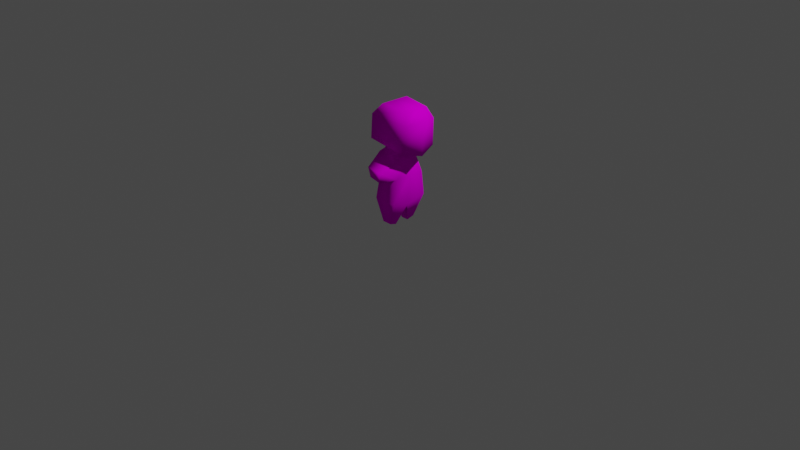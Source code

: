# Source: kitty-test.blend  (saved by Blender 2.80.74; exported with 4.5.12 LTS)
import bpy
from mathutils import Matrix  # noqa: F401  (used for matrix-valued properties, if any)

bpy.ops.wm.read_factory_settings(use_empty=True)
scene = bpy.context.scene
scene.name = 'Scene'

# ---- collections
col_collection = bpy.data.collections.new('Collection'); scene.collection.children.link(col_collection)

# ---- images (referenced by path relative to the original .blend; pixels are not part of the script)
import os
ASSET_DIR = os.environ.get("B2B_ASSET_DIR", "")  # directory of the original .blend (textures are referenced by path, not embedded)
HERE = os.path.dirname(os.path.abspath(__file__))  # packed textures are extracted next to this script under _unpacked/

def load_image(name, relpath, width, height, colorspace="sRGB"):
    """Load a texture the original file referenced (path relative to the .blend, or extracted next to this script)."""
    p = next((c for c in (os.path.join(HERE, relpath), os.path.join(ASSET_DIR, relpath)) if relpath and os.path.exists(c)), "")
    if p:
        img = bpy.data.images.load(p, check_existing=True)
        img.name = name
    else:  # same state as the original file: an image datablock whose file is absent (Cycles renders it pink)
        img = bpy.data.images.new(name, width, height)
        img.source = "FILE"
        img.filepath = "//" + (relpath or name)
    img.colorspace_settings.name = colorspace
    return img
img_uv_png = load_image('uv.png', 'uv.png', 1024, 1024, 'sRGB')

# ---- materials (node trees are filled in below, after node groups)
mat_material = bpy.data.materials.new('Material')
mat_material.alpha_threshold = 0.0
mat_material.use_transparent_shadow = False
mat_material.line_color = (0.0, 0.0, 0.0, 1.0)

# ---- material node trees
mat_material.use_nodes = True; mat_material.node_tree.nodes.clear()
_N = mat_material.node_tree.nodes; _L = mat_material.node_tree.links
n0 = _N.new('ShaderNodeOutputMaterial'); n0.name = 'Material Output'; n0.location = (300, 300)
n1 = _N.new('ShaderNodeBsdfPrincipled'); n1.name = 'Principled BSDF'; n1.location = (10, 300)
n1.distribution = 'GGX'
n1.subsurface_method = 'BURLEY'
n1.inputs[2].default_value = 0.4
n1.inputs[3].default_value = 1.45
n1.inputs[13].default_value = 0.0
n1.inputs[27].default_value = (0.0, 0.0, 0.0, 1.0)
n1.inputs[28].default_value = 1.0
n2 = _N.new('ShaderNodeTexImage'); n2.name = 'Image Texture'; n2.location = (-285, 296)
n2.image = img_uv_png
_L.new(n1.outputs[0], n0.inputs[0])
_L.new(n2.outputs[0], n1.inputs[0])
n0.is_active_output = True

# ---- world
world_world = bpy.data.worlds.new('World'); scene.world = world_world
world_world.use_nodes = True; world_world.node_tree.nodes.clear()
_N = world_world.node_tree.nodes; _L = world_world.node_tree.links
n0 = _N.new('ShaderNodeOutputWorld'); n0.name = 'World Output'; n0.location = (300, 300)
n1 = _N.new('ShaderNodeBackground'); n1.name = 'Background'; n1.location = (10, 300)
n1.inputs[0].default_value = (0.05088, 0.05088, 0.05088, 1.0)
_L.new(n1.outputs[0], n0.inputs[0])
n0.is_active_output = True
world_world.color = (0.05088, 0.05088, 0.05088)
world_world.use_sun_shadow = False
world_world.sun_shadow_jitter_overblur = 0.0

# ---- cameras
cam_camera = bpy.data.cameras.new('Camera')
cam_camera.clip_end = 100.0
cam_camera.ortho_scale = 7.314

# ---- lights
light_light = bpy.data.lights.new('Light', 'POINT')
light_light.transmission_factor = 0.0
light_light.energy = 1000.0
light_light.shadow_soft_size = 0.1
light_light.shadow_maximum_resolution = 0.006
light_light.use_absolute_resolution = True

# ---- meshes
me_kitty = bpy.data.meshes.new('Kitty')
me_kitty.from_pydata([(0.1343, 0.1043, 0.7059), (0.151, 0.1971, 0.2726), (-0.114, 0.1291, 0.7569), (-0.1028, 0.1971, 0.2726), (0.1646, 0.1521, 0.5335), (-0.08241, 0.1431, 0.6033), (0.1352, -0.1303, 0.7044), (0.151, -0.2167, 0.2726), (-0.1151, -0.1501, 0.7558), (-0.1028, -0.2167, 0.2726), (-0.08749, -0.0098, 0.2036), (0.1514, -0.01423, 0.6772), (-0.1354, -0.0098, 0.7351), (0.1294, -0.0098, 0.2036), (0.1646, -0.1805, 0.5335), (-0.08279, -0.1632, 0.6029), (0.1646, -0.01423, 0.5335), (-0.09003, -0.0098, 0.5956), (-0.02157, -0.3911, 0.6795), (0.1167, -0.3795, 0.6501), (0.1462, -0.3969, 0.5637), (0.009477, -0.3891, 0.584), (-0.08495, -0.0098, 0.7864), (-0.08495, 0.09343, 0.7864), (0.1111, 0.0769, 0.7447), (0.1111, -0.0098, 0.7447), (-0.08495, -0.113, 0.7864), (0.1111, -0.0965, 0.7447), (-0.1527, -0.005251, 0.896), (-0.1496, 0.2168, 0.8941), (0.2851, 0.1809, 0.8457), (0.3347, -0.01161, 0.7923), (-0.1559, -0.2273, 0.8979), (0.2548, -0.2112, 0.8354), (-0.1368, -0.003262, 1.155), (-0.1337, 0.2188, 1.153), (0.2962, 0.1769, 1.127), (0.3412, -0.009623, 1.141), (-0.14, -0.2253, 1.157), (0.2909, -0.1961, 1.13), (-0.06896, 0.08888, 0.8148), (0.1185, 0.07308, 0.7749), (0.1185, -0.0098, 0.7749), (0.1185, -0.09268, 0.7749), (-0.06896, -0.1085, 0.8148), (-0.06896, -0.0098, 0.8148), (-0.05876, -0.003465, 1.262), (-0.05651, 0.1543, 1.26), (0.249, 0.1245, 1.242), (0.2471, -0.007985, 1.243), (-0.06101, -0.1613, 1.263), (0.2452, -0.1405, 1.244), (0.06336, -0.1046, -0.001071), (-0.02389, -0.1046, -0.001071), (0.07203, -0.1878, 0.0267), (-0.03005, -0.1878, 0.0267), (0.05977, 0.1395, 0.01371), (-0.03221, 0.1395, 0.01371), (0.05196, 0.06453, -0.01132), (-0.02665, 0.06453, -0.01132)], [], [(17, 12, 2, 5), (5, 2, 0, 4), (4, 0, 11, 16), (10, 3, 57, 59), (0, 2, 23, 24), (1, 4, 16, 13), (3, 5, 4, 1), (10, 17, 5, 3), (17, 15, 8, 12), (15, 14, 20, 21), (14, 16, 11, 6), (7, 9, 55, 54), (6, 11, 25, 27), (7, 13, 16, 14), (9, 7, 14, 15), (10, 9, 15, 17), (21, 20, 19, 18), (8, 15, 21, 18), (14, 6, 19, 20), (6, 8, 18, 19), (43, 42, 31, 33), (41, 40, 29, 30), (12, 8, 26, 22), (11, 0, 24, 25), (2, 12, 22, 23), (8, 6, 27, 26), (32, 33, 39, 38), (29, 28, 34, 35), (45, 44, 32, 28), (42, 41, 30, 31), (40, 45, 28, 29), (44, 43, 33, 32), (34, 38, 50, 46), (39, 37, 49, 51), (30, 29, 35, 36), (33, 31, 37, 39), (28, 32, 38, 34), (31, 30, 36, 37), (26, 22, 23, 24, 25, 27), (26, 27, 43, 44), (23, 22, 45, 40), (25, 24, 41, 42), (22, 26, 44, 45), (24, 23, 40, 41), (27, 25, 42, 43), (48, 47, 46, 49), (51, 49, 46, 50), (37, 36, 48, 49), (35, 34, 46, 47), (38, 39, 51, 50), (36, 35, 47, 48), (55, 53, 52, 54), (13, 7, 54, 52), (10, 13, 52, 53), (9, 10, 53, 55), (57, 56, 58, 59), (3, 1, 56, 57), (13, 10, 59, 58), (1, 13, 58, 56)])
me_kitty.polygons.foreach_set('use_smooth', [True] * 59)
_uv = me_kitty.uv_layers.new(name='UV1')
_uv.uv.foreach_set('vector', [0.8336, 0.0001898, 0.9501, 0.009073, 0.9342, 0.1002, 0.8406, 0.1106, 0.8406, 0.1106, 0.9342, 0.1002, 0.9214, 0.2528, 0.8109, 0.2653, 0.8109, 0.2653, 0.9214, 0.2528, 0.9483, 0.3411, 0.8325, 0.3934, 0.5315, 0.09716, 0.6791, 0.1573, 0.6281, 0.1926, 0.6142, 0.1949, 0.9214, 0.2528, 0.9342, 0.1002, 0.9658, 0.1041, 0.9598, 0.2428, 0.6828, 0.2497, 0.8109, 0.2653, 0.8325, 0.3934, 0.5461, 0.3299, 0.6791, 0.1573, 0.8406, 0.1106, 0.8109, 0.2653, 0.6828, 0.2497, 0.5315, 0.09716, 0.8336, 0.0001898, 0.8406, 0.1106, 0.6791, 0.1573, 0.3506, 0.447, 0.3383, 0.3238, 0.4451, 0.3146, 0.4794, 0.4162, 0.3383, 0.3238, 0.3114, 0.1549, 0.3694, 0.2225, 0.3695, 0.2325, 0.3114, 0.1549, 0.3249, 0.0001898, 0.4678, 0.05031, 0.4461, 0.1451, 0.1628, 0.1878, 0.1646, 0.2874, 0.1105, 0.254, 0.1118, 0.2305, 0.4461, 0.1451, 0.4678, 0.05031, 0.5311, 0.08637, 0.4875, 0.1537, 0.1628, 0.1878, 0.03144, 0.02127, 0.3249, 0.0001898, 0.3114, 0.1549, 0.1646, 0.2874, 0.1628, 0.1878, 0.3114, 0.1549, 0.3383, 0.3238, 0.008123, 0.3684, 0.1646, 0.2874, 0.3383, 0.3238, 0.3506, 0.447, 0.3695, 0.2325, 0.3694, 0.2225, 0.376, 0.2221, 0.3806, 0.2357, 0.4451, 0.3146, 0.3383, 0.3238, 0.3695, 0.2325, 0.3806, 0.2357, 0.3114, 0.1549, 0.4461, 0.1451, 0.376, 0.2221, 0.3694, 0.2225, 0.4461, 0.1451, 0.4451, 0.3146, 0.3806, 0.2357, 0.376, 0.2221, 0.242, 0.5762, 0.2868, 0.534, 0.4153, 0.6354, 0.3044, 0.6907, 0.6047, 0.5677, 0.7487, 0.6299, 0.7418, 0.7222, 0.5399, 0.6954, 0.4794, 0.4162, 0.4451, 0.3146, 0.4828, 0.3083, 0.5311, 0.3825, 0.9483, 0.3411, 0.9214, 0.2528, 0.9598, 0.2428, 0.9998, 0.3019, 0.9342, 0.1002, 0.9501, 0.009073, 0.9998, 0.03274, 0.9658, 0.1041, 0.4451, 0.3146, 0.4461, 0.1451, 0.4875, 0.1537, 0.4828, 0.3083, 0.1133, 0.7394, 0.3044, 0.6907, 0.2984, 0.8313, 0.131, 0.8337, 0.7418, 0.7222, 0.8515, 0.693, 0.852, 0.8776, 0.7445, 0.8147, 0.03289, 0.6542, 0.1089, 0.6512, 0.1133, 0.7394, 0.01726, 0.7131, 0.5541, 0.5296, 0.6047, 0.5677, 0.5399, 0.6954, 0.4323, 0.6462, 0.7487, 0.6299, 0.8324, 0.6259, 0.8515, 0.693, 0.7418, 0.7222, 0.1089, 0.6512, 0.242, 0.5762, 0.3044, 0.6907, 0.1133, 0.7394, 0.007941, 0.9066, 0.131, 0.8337, 0.1518, 0.8874, 0.1051, 0.9879, 0.2984, 0.8313, 0.4153, 0.8854, 0.3261, 0.9647, 0.2833, 0.8907, 0.5399, 0.6954, 0.7418, 0.7222, 0.7445, 0.8147, 0.5725, 0.8295, 0.3044, 0.6907, 0.4153, 0.6354, 0.4153, 0.8854, 0.2984, 0.8313, 0.01726, 0.7131, 0.1133, 0.7394, 0.131, 0.8337, 0.007941, 0.9066, 0.4323, 0.6462, 0.5399, 0.6954, 0.5725, 0.8295, 0.4644, 0.8985, 0.9786, 0.6627, 0.9216, 0.6648, 0.8646, 0.6669, 0.8696, 0.5558, 0.9175, 0.554, 0.9654, 0.5523, 0.09865, 0.627, 0.2287, 0.5599, 0.242, 0.5762, 0.1089, 0.6512, 0.7568, 0.6033, 0.8323, 0.6069, 0.8324, 0.6259, 0.7487, 0.6299, 0.5654, 0.5141, 0.6164, 0.5494, 0.6047, 0.5677, 0.5541, 0.5296, 0.03132, 0.637, 0.09865, 0.627, 0.1089, 0.6512, 0.03289, 0.6542, 0.6164, 0.5494, 0.7568, 0.6033, 0.7487, 0.6299, 0.6047, 0.5677, 0.2287, 0.5599, 0.2742, 0.5203, 0.2868, 0.534, 0.242, 0.5762, 0.595, 0.8872, 0.7263, 0.8692, 0.7751, 0.9565, 0.5631, 0.9643, 0.2833, 0.8907, 0.3261, 0.9647, 0.1051, 0.9879, 0.1518, 0.8874, 0.4644, 0.8985, 0.5725, 0.8295, 0.595, 0.8872, 0.5631, 0.9643, 0.7445, 0.8147, 0.852, 0.8776, 0.7751, 0.9565, 0.7263, 0.8692, 0.131, 0.8337, 0.2984, 0.8313, 0.2833, 0.8907, 0.1518, 0.8874, 0.5725, 0.8295, 0.7445, 0.8147, 0.7263, 0.8692, 0.595, 0.8872, 0.1105, 0.254, 0.09439, 0.2528, 0.09078, 0.2365, 0.1118, 0.2305, 0.03144, 0.02127, 0.1628, 0.1878, 0.1118, 0.2305, 0.09078, 0.2365, 0.008123, 0.3684, 0.03144, 0.02127, 0.09078, 0.2365, 0.09439, 0.2528, 0.1646, 0.2874, 0.008123, 0.3684, 0.09439, 0.2528, 0.1105, 0.254, 0.6281, 0.1926, 0.6305, 0.2134, 0.6119, 0.209, 0.6142, 0.1949, 0.6791, 0.1573, 0.6828, 0.2497, 0.6305, 0.2134, 0.6281, 0.1926, 0.5461, 0.3299, 0.5315, 0.09716, 0.6142, 0.1949, 0.6119, 0.209, 0.6828, 0.2497, 0.5461, 0.3299, 0.6119, 0.209, 0.6305, 0.2134])
me_kitty.materials.append(mat_material)
me_kitty.use_remesh_preserve_volume = False
me_kitty.use_remesh_preserve_attributes = False
me_kitty.use_mirror_vertex_groups = False
me_kitty.update()

# ---- objects
ob_testkitty = bpy.data.objects.new('TestKitty', me_kitty)
ob_light = bpy.data.objects.new('Light', light_light)
ob_camera = bpy.data.objects.new('Camera', cam_camera)

# ---- transforms, parenting, visibility, modifiers, constraints
ob_testkitty.location = (0.0, 0.0, 0.0)
ob_testkitty.lock_rotations_4d = False
ob_testkitty.empty_display_type = 'ARROWS'
ob_testkitty.lineart.crease_threshold = 0.0
ob_light.location = (4.076, 1.005, 5.904)
ob_light.rotation_euler = (0.6503, 0.05522, 1.866)
ob_light.lock_rotations_4d = False
ob_light.empty_display_type = 'ARROWS'
ob_light.color = (0.0, 0.0, 0.0, 0.0)
ob_light.lineart.crease_threshold = 0.0
ob_camera.location = (7.359, -6.926, 4.958)
ob_camera.rotation_euler = (1.109, 0.0, 0.8149)
ob_camera.lock_rotations_4d = False
ob_camera.empty_display_type = 'ARROWS'
ob_camera.color = (0.0, 0.0, 0.0, 0.0)
ob_camera.display_type = 'WIRE'
ob_camera.lineart.crease_threshold = 0.0

# ---- collection membership
col_collection.objects.link(ob_testkitty)
col_collection.objects.link(ob_light)
col_collection.objects.link(ob_camera)

# ---- scene / render settings (as saved in the file)
scene.camera = ob_camera
scene.frame_start = 1; scene.frame_end = 250; scene.frame_set(1)
scene.render.engine = 'BLENDER_EEVEE_NEXT'
scene.cycles.use_denoising = False
scene.cycles.samples = 128
scene.cycles.sampling_pattern = 'TABULATED_SOBOL'
scene.cycles.use_adaptive_sampling = False
scene.cycles.use_light_tree = False
scene.view_settings.view_transform = 'Filmic'
bpy.context.view_layer.update()
